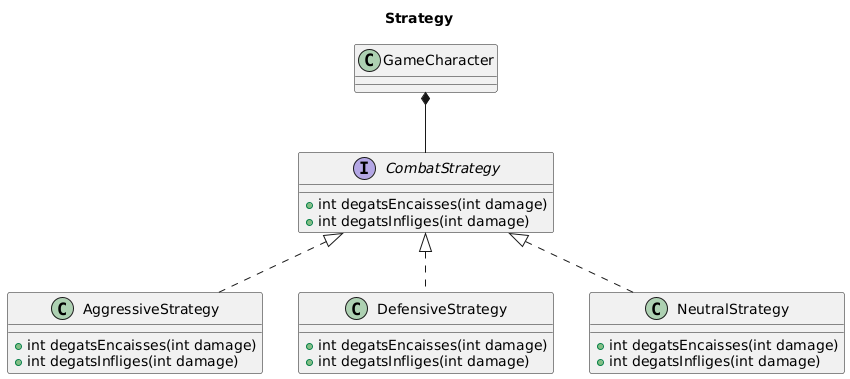

The diagram above was rendered by PlantUML. Its source (embedded in the PNG):
@startuml
title Strategy

    class GameCharacter{}

    interface CombatStrategy {
        + int degatsEncaisses(int damage)
        + int degatsInfliges(int damage)
    }

    class AggressiveStrategy {
        + int degatsEncaisses(int damage)
        + int degatsInfliges(int damage)
    }

    class DefensiveStrategy {
        + int degatsEncaisses(int damage)
        + int degatsInfliges(int damage)
    }

    class NeutralStrategy {
        + int degatsEncaisses(int damage)
        + int degatsInfliges(int damage)
    }

    GameCharacter *-- CombatStrategy

    CombatStrategy <|.. AggressiveStrategy
    CombatStrategy <|.. DefensiveStrategy
    CombatStrategy <|.. NeutralStrategy
@enduml